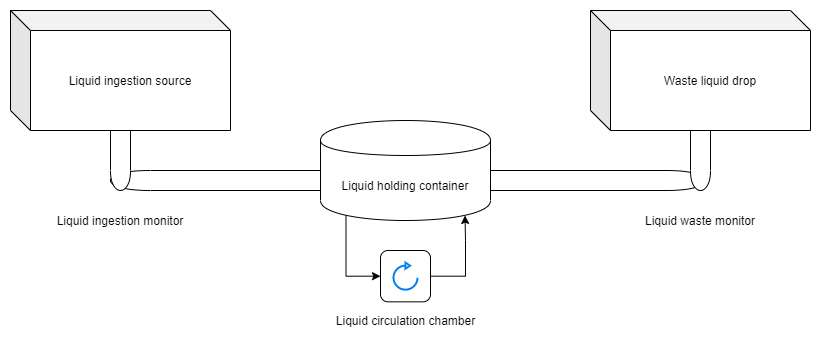

The diagram above was exported from draw.io. Its source (the exported page's mxGraphModel, read from the mxfile embedded in the PNG):
<mxGraphModel dx="1086" dy="806" grid="1" gridSize="10" guides="1" tooltips="1" connect="1" arrows="1" fold="1" page="1" pageScale="1" pageWidth="850" pageHeight="1100" math="0" shadow="0">
  <root>
    <mxCell id="0" />
    <mxCell id="1" parent="0" />
    <mxCell id="2RrIVo5_COVufRr9ccHn-12" value="" style="shape=cylinder;whiteSpace=wrap;html=1;boundedLbl=1;backgroundOutline=1;rotation=-90;" vertex="1" parent="1">
      <mxGeometry x="570" y="55.150000000000006" width="20" height="289.69" as="geometry" />
    </mxCell>
    <mxCell id="2RrIVo5_COVufRr9ccHn-11" value="" style="shape=cylinder;whiteSpace=wrap;html=1;boundedLbl=1;backgroundOutline=1;" vertex="1" parent="1">
      <mxGeometry x="710" y="110" width="20" height="100" as="geometry" />
    </mxCell>
    <mxCell id="2RrIVo5_COVufRr9ccHn-8" value="" style="shape=cylinder;whiteSpace=wrap;html=1;boundedLbl=1;backgroundOutline=1;rotation=90;" vertex="1" parent="1">
      <mxGeometry x="264.84" y="55.15" width="20" height="289.69" as="geometry" />
    </mxCell>
    <mxCell id="2RrIVo5_COVufRr9ccHn-2" value="" style="shape=cylinder;whiteSpace=wrap;html=1;boundedLbl=1;backgroundOutline=1;" vertex="1" parent="1">
      <mxGeometry x="130" y="110" width="20" height="100" as="geometry" />
    </mxCell>
    <mxCell id="2RrIVo5_COVufRr9ccHn-1" value="Liquid ingestion source" style="shape=cube;whiteSpace=wrap;html=1;boundedLbl=1;backgroundOutline=1;darkOpacity=0.05;darkOpacity2=0.1;" vertex="1" parent="1">
      <mxGeometry x="30" y="30" width="220" height="120" as="geometry" />
    </mxCell>
    <mxCell id="2RrIVo5_COVufRr9ccHn-3" value="Liquid ingestion monitor" style="text;html=1;strokeColor=none;fillColor=none;align=center;verticalAlign=middle;whiteSpace=wrap;rounded=0;" vertex="1" parent="1">
      <mxGeometry x="70" y="230" width="140" height="20" as="geometry" />
    </mxCell>
    <mxCell id="2RrIVo5_COVufRr9ccHn-6" value="Liquid waste monitor" style="text;html=1;strokeColor=none;fillColor=none;align=center;verticalAlign=middle;whiteSpace=wrap;rounded=0;" vertex="1" parent="1">
      <mxGeometry x="660" y="230" width="120" height="20" as="geometry" />
    </mxCell>
    <mxCell id="2RrIVo5_COVufRr9ccHn-18" style="edgeStyle=orthogonalEdgeStyle;rounded=0;orthogonalLoop=1;jettySize=auto;html=1;exitX=0.15;exitY=0.95;exitDx=0;exitDy=0;exitPerimeter=0;entryX=0;entryY=0.5;entryDx=0;entryDy=0;" edge="1" parent="1" source="2RrIVo5_COVufRr9ccHn-5" target="2RrIVo5_COVufRr9ccHn-17">
      <mxGeometry relative="1" as="geometry" />
    </mxCell>
    <mxCell id="2RrIVo5_COVufRr9ccHn-5" value="Liquid holding container" style="shape=cylinder;whiteSpace=wrap;html=1;boundedLbl=1;backgroundOutline=1;" vertex="1" parent="1">
      <mxGeometry x="340" y="140" width="170" height="100" as="geometry" />
    </mxCell>
    <mxCell id="2RrIVo5_COVufRr9ccHn-10" value="Waste liquid drop" style="shape=cube;whiteSpace=wrap;html=1;boundedLbl=1;backgroundOutline=1;darkOpacity=0.05;darkOpacity2=0.1;" vertex="1" parent="1">
      <mxGeometry x="610" y="30" width="220" height="120" as="geometry" />
    </mxCell>
    <mxCell id="2RrIVo5_COVufRr9ccHn-20" style="edgeStyle=orthogonalEdgeStyle;rounded=0;orthogonalLoop=1;jettySize=auto;html=1;exitX=1;exitY=0.5;exitDx=0;exitDy=0;entryX=0.85;entryY=0.95;entryDx=0;entryDy=0;entryPerimeter=0;" edge="1" parent="1" source="2RrIVo5_COVufRr9ccHn-17" target="2RrIVo5_COVufRr9ccHn-5">
      <mxGeometry relative="1" as="geometry">
        <Array as="points">
          <mxPoint x="485" y="296" />
          <mxPoint x="485" y="260" />
        </Array>
      </mxGeometry>
    </mxCell>
    <mxCell id="2RrIVo5_COVufRr9ccHn-17" value="" style="rounded=1;whiteSpace=wrap;html=1;" vertex="1" parent="1">
      <mxGeometry x="400" y="270" width="50" height="51.34" as="geometry" />
    </mxCell>
    <mxCell id="2RrIVo5_COVufRr9ccHn-15" value="" style="html=1;verticalLabelPosition=bottom;align=center;labelBackgroundColor=#ffffff;verticalAlign=top;strokeWidth=2;strokeColor=#0080F0;shadow=0;dashed=0;shape=mxgraph.ios7.icons.reload;" vertex="1" parent="1">
      <mxGeometry x="413" y="282.16999999999996" width="24" height="27" as="geometry" />
    </mxCell>
    <mxCell id="2RrIVo5_COVufRr9ccHn-21" value="Liquid circulation chamber" style="text;html=1;strokeColor=none;fillColor=none;align=center;verticalAlign=middle;whiteSpace=wrap;rounded=0;" vertex="1" parent="1">
      <mxGeometry x="353" y="330" width="145" height="20" as="geometry" />
    </mxCell>
  </root>
</mxGraphModel>